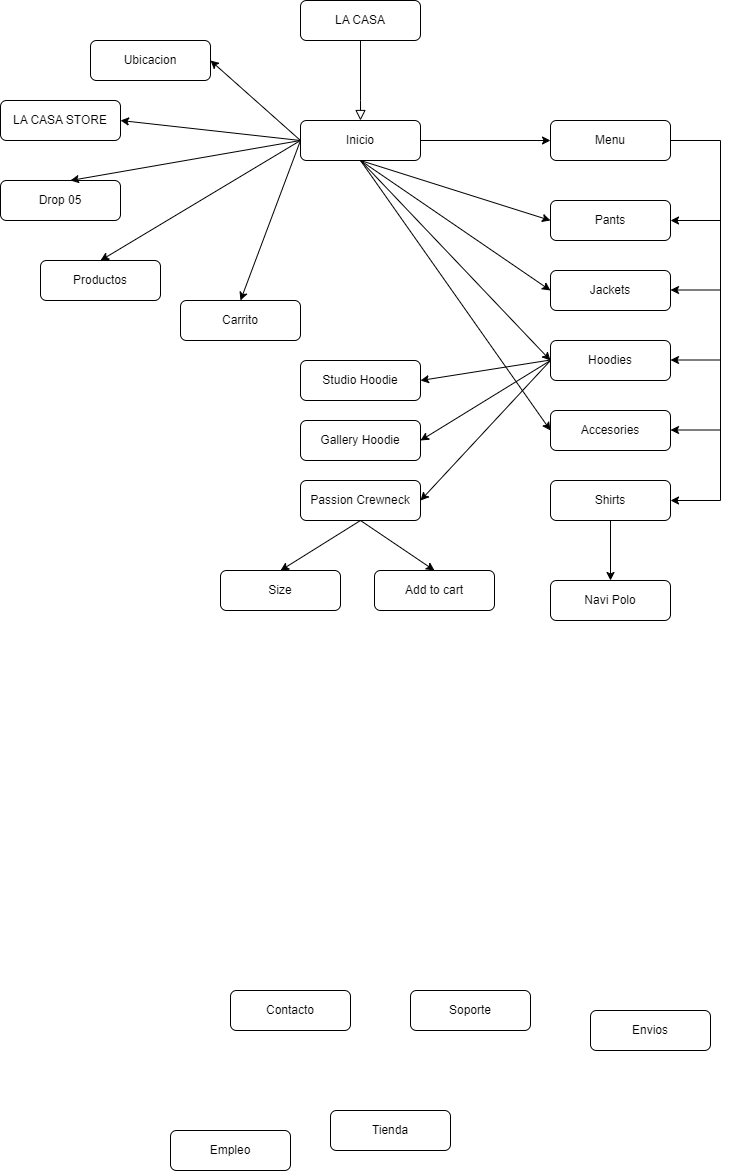

The diagram above was exported from draw.io. Its source (the exported page's mxGraphModel, read from the mxfile embedded in the PNG):
<mxGraphModel dx="1674" dy="772" grid="1" gridSize="10" guides="1" tooltips="1" connect="1" arrows="1" fold="1" page="1" pageScale="1" pageWidth="827" pageHeight="1169" math="0" shadow="0">
  <root>
    <mxCell id="WIyWlLk6GJQsqaUBKTNV-0" />
    <mxCell id="WIyWlLk6GJQsqaUBKTNV-1" parent="WIyWlLk6GJQsqaUBKTNV-0" />
    <mxCell id="WIyWlLk6GJQsqaUBKTNV-2" value="" style="rounded=0;html=1;jettySize=auto;orthogonalLoop=1;fontSize=11;endArrow=block;endFill=0;endSize=8;strokeWidth=1;shadow=0;labelBackgroundColor=none;edgeStyle=orthogonalEdgeStyle;" parent="WIyWlLk6GJQsqaUBKTNV-1" source="WIyWlLk6GJQsqaUBKTNV-3" edge="1">
      <mxGeometry relative="1" as="geometry">
        <mxPoint x="400" y="160" as="targetPoint" />
        <Array as="points">
          <mxPoint x="400" y="140" />
          <mxPoint x="400" y="140" />
        </Array>
      </mxGeometry>
    </mxCell>
    <mxCell id="WIyWlLk6GJQsqaUBKTNV-3" value="LA CASA" style="rounded=1;whiteSpace=wrap;html=1;fontSize=12;glass=0;strokeWidth=1;shadow=0;" parent="WIyWlLk6GJQsqaUBKTNV-1" vertex="1">
      <mxGeometry x="340" y="40" width="120" height="40" as="geometry" />
    </mxCell>
    <mxCell id="WIyWlLk6GJQsqaUBKTNV-7" value="Inicio" style="rounded=1;whiteSpace=wrap;html=1;fontSize=12;glass=0;strokeWidth=1;shadow=0;" parent="WIyWlLk6GJQsqaUBKTNV-1" vertex="1">
      <mxGeometry x="340" y="160" width="120" height="40" as="geometry" />
    </mxCell>
    <mxCell id="WIyWlLk6GJQsqaUBKTNV-12" value="Drop 05" style="rounded=1;whiteSpace=wrap;html=1;fontSize=12;glass=0;strokeWidth=1;shadow=0;" parent="WIyWlLk6GJQsqaUBKTNV-1" vertex="1">
      <mxGeometry x="40" y="220" width="120" height="40" as="geometry" />
    </mxCell>
    <mxCell id="7va1l5URrfC3V9s5wl3K-0" value="Productos" style="rounded=1;whiteSpace=wrap;html=1;fontSize=12;glass=0;strokeWidth=1;shadow=0;" parent="WIyWlLk6GJQsqaUBKTNV-1" vertex="1">
      <mxGeometry x="80" y="300" width="120" height="40" as="geometry" />
    </mxCell>
    <mxCell id="7va1l5URrfC3V9s5wl3K-1" value="Carrito" style="rounded=1;whiteSpace=wrap;html=1;fontSize=12;glass=0;strokeWidth=1;shadow=0;" parent="WIyWlLk6GJQsqaUBKTNV-1" vertex="1">
      <mxGeometry x="220" y="340" width="120" height="40" as="geometry" />
    </mxCell>
    <mxCell id="7va1l5URrfC3V9s5wl3K-2" value="Menu" style="rounded=1;whiteSpace=wrap;html=1;fontSize=12;glass=0;strokeWidth=1;shadow=0;" parent="WIyWlLk6GJQsqaUBKTNV-1" vertex="1">
      <mxGeometry x="590" y="160" width="120" height="40" as="geometry" />
    </mxCell>
    <mxCell id="7va1l5URrfC3V9s5wl3K-3" value="Shirts" style="rounded=1;whiteSpace=wrap;html=1;fontSize=12;glass=0;strokeWidth=1;shadow=0;" parent="WIyWlLk6GJQsqaUBKTNV-1" vertex="1">
      <mxGeometry x="590" y="520" width="120" height="40" as="geometry" />
    </mxCell>
    <mxCell id="7va1l5URrfC3V9s5wl3K-4" value="Hood&lt;span style=&quot;background-color: initial;&quot;&gt;ies&lt;/span&gt;" style="rounded=1;whiteSpace=wrap;html=1;fontSize=12;glass=0;strokeWidth=1;shadow=0;" parent="WIyWlLk6GJQsqaUBKTNV-1" vertex="1">
      <mxGeometry x="590" y="380" width="120" height="40" as="geometry" />
    </mxCell>
    <mxCell id="7va1l5URrfC3V9s5wl3K-5" value="Jackets" style="rounded=1;whiteSpace=wrap;html=1;fontSize=12;glass=0;strokeWidth=1;shadow=0;" parent="WIyWlLk6GJQsqaUBKTNV-1" vertex="1">
      <mxGeometry x="590" y="310" width="120" height="40" as="geometry" />
    </mxCell>
    <mxCell id="7va1l5URrfC3V9s5wl3K-6" value="Pants" style="rounded=1;whiteSpace=wrap;html=1;fontSize=12;glass=0;strokeWidth=1;shadow=0;" parent="WIyWlLk6GJQsqaUBKTNV-1" vertex="1">
      <mxGeometry x="590" y="240" width="120" height="40" as="geometry" />
    </mxCell>
    <mxCell id="7va1l5URrfC3V9s5wl3K-7" value="Accesories" style="rounded=1;whiteSpace=wrap;html=1;fontSize=12;glass=0;strokeWidth=1;shadow=0;" parent="WIyWlLk6GJQsqaUBKTNV-1" vertex="1">
      <mxGeometry x="590" y="450" width="120" height="40" as="geometry" />
    </mxCell>
    <mxCell id="7va1l5URrfC3V9s5wl3K-8" value="Navi Polo" style="rounded=1;whiteSpace=wrap;html=1;fontSize=12;glass=0;strokeWidth=1;shadow=0;" parent="WIyWlLk6GJQsqaUBKTNV-1" vertex="1">
      <mxGeometry x="590" y="620" width="120" height="40" as="geometry" />
    </mxCell>
    <mxCell id="7va1l5URrfC3V9s5wl3K-9" value="Gallery Hoodie" style="rounded=1;whiteSpace=wrap;html=1;fontSize=12;glass=0;strokeWidth=1;shadow=0;" parent="WIyWlLk6GJQsqaUBKTNV-1" vertex="1">
      <mxGeometry x="340" y="460" width="120" height="40" as="geometry" />
    </mxCell>
    <mxCell id="fYMuiJyMVILrh8Ip3Jn4-0" value="Studio Hoodie" style="rounded=1;whiteSpace=wrap;html=1;fontSize=12;glass=0;strokeWidth=1;shadow=0;" vertex="1" parent="WIyWlLk6GJQsqaUBKTNV-1">
      <mxGeometry x="340" y="400" width="120" height="40" as="geometry" />
    </mxCell>
    <mxCell id="fYMuiJyMVILrh8Ip3Jn4-1" value="Passion Crewneck" style="rounded=1;whiteSpace=wrap;html=1;fontSize=12;glass=0;strokeWidth=1;shadow=0;" vertex="1" parent="WIyWlLk6GJQsqaUBKTNV-1">
      <mxGeometry x="340" y="520" width="120" height="40" as="geometry" />
    </mxCell>
    <mxCell id="fYMuiJyMVILrh8Ip3Jn4-2" value="LA CASA STORE" style="rounded=1;whiteSpace=wrap;html=1;fontSize=12;glass=0;strokeWidth=1;shadow=0;" vertex="1" parent="WIyWlLk6GJQsqaUBKTNV-1">
      <mxGeometry x="40" y="140" width="120" height="40" as="geometry" />
    </mxCell>
    <mxCell id="fYMuiJyMVILrh8Ip3Jn4-3" value="Ubicacion" style="rounded=1;whiteSpace=wrap;html=1;fontSize=12;glass=0;strokeWidth=1;shadow=0;" vertex="1" parent="WIyWlLk6GJQsqaUBKTNV-1">
      <mxGeometry x="130" y="80" width="120" height="40" as="geometry" />
    </mxCell>
    <mxCell id="fYMuiJyMVILrh8Ip3Jn4-4" value="Add to cart" style="rounded=1;whiteSpace=wrap;html=1;fontSize=12;glass=0;strokeWidth=1;shadow=0;" vertex="1" parent="WIyWlLk6GJQsqaUBKTNV-1">
      <mxGeometry x="414" y="610" width="120" height="40" as="geometry" />
    </mxCell>
    <mxCell id="fYMuiJyMVILrh8Ip3Jn4-5" value="Size" style="rounded=1;whiteSpace=wrap;html=1;fontSize=12;glass=0;strokeWidth=1;shadow=0;" vertex="1" parent="WIyWlLk6GJQsqaUBKTNV-1">
      <mxGeometry x="260" y="610" width="120" height="40" as="geometry" />
    </mxCell>
    <mxCell id="fYMuiJyMVILrh8Ip3Jn4-6" value="Contacto" style="rounded=1;whiteSpace=wrap;html=1;fontSize=12;glass=0;strokeWidth=1;shadow=0;" vertex="1" parent="WIyWlLk6GJQsqaUBKTNV-1">
      <mxGeometry x="270" y="1030" width="120" height="40" as="geometry" />
    </mxCell>
    <mxCell id="fYMuiJyMVILrh8Ip3Jn4-7" value="Soporte" style="rounded=1;whiteSpace=wrap;html=1;fontSize=12;glass=0;strokeWidth=1;shadow=0;" vertex="1" parent="WIyWlLk6GJQsqaUBKTNV-1">
      <mxGeometry x="450" y="1030" width="120" height="40" as="geometry" />
    </mxCell>
    <mxCell id="fYMuiJyMVILrh8Ip3Jn4-8" value="Envios" style="rounded=1;whiteSpace=wrap;html=1;fontSize=12;glass=0;strokeWidth=1;shadow=0;" vertex="1" parent="WIyWlLk6GJQsqaUBKTNV-1">
      <mxGeometry x="630" y="1050" width="120" height="40" as="geometry" />
    </mxCell>
    <mxCell id="fYMuiJyMVILrh8Ip3Jn4-9" value="Tienda" style="rounded=1;whiteSpace=wrap;html=1;fontSize=12;glass=0;strokeWidth=1;shadow=0;" vertex="1" parent="WIyWlLk6GJQsqaUBKTNV-1">
      <mxGeometry x="370" y="1150" width="120" height="40" as="geometry" />
    </mxCell>
    <mxCell id="fYMuiJyMVILrh8Ip3Jn4-10" value="Empleo" style="rounded=1;whiteSpace=wrap;html=1;fontSize=12;glass=0;strokeWidth=1;shadow=0;" vertex="1" parent="WIyWlLk6GJQsqaUBKTNV-1">
      <mxGeometry x="210" y="1170" width="120" height="40" as="geometry" />
    </mxCell>
    <mxCell id="fYMuiJyMVILrh8Ip3Jn4-11" value="" style="endArrow=classic;html=1;rounded=0;exitX=0;exitY=0.5;exitDx=0;exitDy=0;entryX=0.583;entryY=0;entryDx=0;entryDy=0;entryPerimeter=0;" edge="1" parent="WIyWlLk6GJQsqaUBKTNV-1" source="WIyWlLk6GJQsqaUBKTNV-7" target="WIyWlLk6GJQsqaUBKTNV-12">
      <mxGeometry width="50" height="50" relative="1" as="geometry">
        <mxPoint x="260" y="200" as="sourcePoint" />
        <mxPoint x="310" y="150" as="targetPoint" />
      </mxGeometry>
    </mxCell>
    <mxCell id="fYMuiJyMVILrh8Ip3Jn4-13" value="" style="endArrow=classic;html=1;rounded=0;exitX=0;exitY=0.5;exitDx=0;exitDy=0;entryX=0.5;entryY=0;entryDx=0;entryDy=0;" edge="1" parent="WIyWlLk6GJQsqaUBKTNV-1" source="WIyWlLk6GJQsqaUBKTNV-7" target="7va1l5URrfC3V9s5wl3K-0">
      <mxGeometry width="50" height="50" relative="1" as="geometry">
        <mxPoint x="550" y="190" as="sourcePoint" />
        <mxPoint x="430" y="260" as="targetPoint" />
      </mxGeometry>
    </mxCell>
    <mxCell id="fYMuiJyMVILrh8Ip3Jn4-14" value="" style="endArrow=classic;html=1;rounded=0;exitX=0;exitY=0.5;exitDx=0;exitDy=0;entryX=0.5;entryY=0;entryDx=0;entryDy=0;" edge="1" parent="WIyWlLk6GJQsqaUBKTNV-1" source="WIyWlLk6GJQsqaUBKTNV-7" target="7va1l5URrfC3V9s5wl3K-1">
      <mxGeometry width="50" height="50" relative="1" as="geometry">
        <mxPoint x="560" y="190" as="sourcePoint" />
        <mxPoint x="440" y="260" as="targetPoint" />
      </mxGeometry>
    </mxCell>
    <mxCell id="fYMuiJyMVILrh8Ip3Jn4-15" value="" style="endArrow=classic;html=1;rounded=0;exitX=1;exitY=0.5;exitDx=0;exitDy=0;entryX=0;entryY=0.5;entryDx=0;entryDy=0;" edge="1" parent="WIyWlLk6GJQsqaUBKTNV-1" source="WIyWlLk6GJQsqaUBKTNV-7" target="7va1l5URrfC3V9s5wl3K-2">
      <mxGeometry width="50" height="50" relative="1" as="geometry">
        <mxPoint x="550" y="190" as="sourcePoint" />
        <mxPoint x="430" y="260" as="targetPoint" />
      </mxGeometry>
    </mxCell>
    <mxCell id="fYMuiJyMVILrh8Ip3Jn4-16" value="" style="endArrow=classic;html=1;rounded=0;exitX=0.5;exitY=1;exitDx=0;exitDy=0;entryX=0;entryY=0.5;entryDx=0;entryDy=0;" edge="1" parent="WIyWlLk6GJQsqaUBKTNV-1" source="WIyWlLk6GJQsqaUBKTNV-7" target="7va1l5URrfC3V9s5wl3K-6">
      <mxGeometry width="50" height="50" relative="1" as="geometry">
        <mxPoint x="480" y="430" as="sourcePoint" />
        <mxPoint x="360" y="500" as="targetPoint" />
      </mxGeometry>
    </mxCell>
    <mxCell id="fYMuiJyMVILrh8Ip3Jn4-17" value="" style="endArrow=classic;html=1;rounded=0;entryX=0;entryY=0.5;entryDx=0;entryDy=0;" edge="1" parent="WIyWlLk6GJQsqaUBKTNV-1" target="7va1l5URrfC3V9s5wl3K-5">
      <mxGeometry width="50" height="50" relative="1" as="geometry">
        <mxPoint x="400" y="200" as="sourcePoint" />
        <mxPoint x="605" y="290" as="targetPoint" />
      </mxGeometry>
    </mxCell>
    <mxCell id="fYMuiJyMVILrh8Ip3Jn4-18" value="" style="endArrow=classic;html=1;rounded=0;entryX=0;entryY=0.5;entryDx=0;entryDy=0;" edge="1" parent="WIyWlLk6GJQsqaUBKTNV-1" target="7va1l5URrfC3V9s5wl3K-4">
      <mxGeometry width="50" height="50" relative="1" as="geometry">
        <mxPoint x="400" y="200" as="sourcePoint" />
        <mxPoint x="670" y="440" as="targetPoint" />
      </mxGeometry>
    </mxCell>
    <mxCell id="fYMuiJyMVILrh8Ip3Jn4-19" value="" style="endArrow=classic;html=1;rounded=0;entryX=0;entryY=0.5;entryDx=0;entryDy=0;" edge="1" parent="WIyWlLk6GJQsqaUBKTNV-1" target="7va1l5URrfC3V9s5wl3K-7">
      <mxGeometry width="50" height="50" relative="1" as="geometry">
        <mxPoint x="400" y="200" as="sourcePoint" />
        <mxPoint x="630" y="370" as="targetPoint" />
      </mxGeometry>
    </mxCell>
    <mxCell id="fYMuiJyMVILrh8Ip3Jn4-21" value="" style="endArrow=classic;html=1;rounded=0;exitX=0.5;exitY=1;exitDx=0;exitDy=0;entryX=1;entryY=0.5;entryDx=0;entryDy=0;" edge="1" parent="WIyWlLk6GJQsqaUBKTNV-1" target="7va1l5URrfC3V9s5wl3K-3">
      <mxGeometry width="50" height="50" relative="1" as="geometry">
        <mxPoint x="710" y="180" as="sourcePoint" />
        <mxPoint x="760" y="620" as="targetPoint" />
        <Array as="points">
          <mxPoint x="760" y="180" />
          <mxPoint x="760" y="540" />
        </Array>
      </mxGeometry>
    </mxCell>
    <mxCell id="fYMuiJyMVILrh8Ip3Jn4-22" value="" style="endArrow=classic;html=1;rounded=0;entryX=1;entryY=0.5;entryDx=0;entryDy=0;" edge="1" parent="WIyWlLk6GJQsqaUBKTNV-1" target="7va1l5URrfC3V9s5wl3K-6">
      <mxGeometry width="50" height="50" relative="1" as="geometry">
        <mxPoint x="760" y="260" as="sourcePoint" />
        <mxPoint x="780" y="70" as="targetPoint" />
      </mxGeometry>
    </mxCell>
    <mxCell id="fYMuiJyMVILrh8Ip3Jn4-23" value="" style="endArrow=classic;html=1;rounded=0;entryX=1;entryY=0.5;entryDx=0;entryDy=0;" edge="1" parent="WIyWlLk6GJQsqaUBKTNV-1">
      <mxGeometry width="50" height="50" relative="1" as="geometry">
        <mxPoint x="760" y="329.5" as="sourcePoint" />
        <mxPoint x="710" y="329.5" as="targetPoint" />
      </mxGeometry>
    </mxCell>
    <mxCell id="fYMuiJyMVILrh8Ip3Jn4-24" value="" style="endArrow=classic;html=1;rounded=0;entryX=1;entryY=0.5;entryDx=0;entryDy=0;" edge="1" parent="WIyWlLk6GJQsqaUBKTNV-1">
      <mxGeometry width="50" height="50" relative="1" as="geometry">
        <mxPoint x="760" y="399.5" as="sourcePoint" />
        <mxPoint x="710" y="399.5" as="targetPoint" />
      </mxGeometry>
    </mxCell>
    <mxCell id="fYMuiJyMVILrh8Ip3Jn4-25" value="" style="endArrow=classic;html=1;rounded=0;entryX=1;entryY=0.5;entryDx=0;entryDy=0;" edge="1" parent="WIyWlLk6GJQsqaUBKTNV-1">
      <mxGeometry width="50" height="50" relative="1" as="geometry">
        <mxPoint x="760" y="469.5" as="sourcePoint" />
        <mxPoint x="710" y="469.5" as="targetPoint" />
      </mxGeometry>
    </mxCell>
    <mxCell id="fYMuiJyMVILrh8Ip3Jn4-26" value="" style="endArrow=classic;html=1;rounded=0;entryX=1;entryY=0.5;entryDx=0;entryDy=0;" edge="1" parent="WIyWlLk6GJQsqaUBKTNV-1" target="fYMuiJyMVILrh8Ip3Jn4-0">
      <mxGeometry width="50" height="50" relative="1" as="geometry">
        <mxPoint x="590" y="399.5" as="sourcePoint" />
        <mxPoint x="540" y="399.5" as="targetPoint" />
      </mxGeometry>
    </mxCell>
    <mxCell id="fYMuiJyMVILrh8Ip3Jn4-27" value="" style="endArrow=classic;html=1;rounded=0;entryX=1;entryY=0.5;entryDx=0;entryDy=0;exitX=0;exitY=0.5;exitDx=0;exitDy=0;" edge="1" parent="WIyWlLk6GJQsqaUBKTNV-1" source="7va1l5URrfC3V9s5wl3K-4" target="7va1l5URrfC3V9s5wl3K-9">
      <mxGeometry width="50" height="50" relative="1" as="geometry">
        <mxPoint x="480" y="470" as="sourcePoint" />
        <mxPoint x="184" y="550.5" as="targetPoint" />
      </mxGeometry>
    </mxCell>
    <mxCell id="fYMuiJyMVILrh8Ip3Jn4-69" value="" style="endArrow=classic;html=1;rounded=0;entryX=1;entryY=0.5;entryDx=0;entryDy=0;exitX=0;exitY=0.5;exitDx=0;exitDy=0;" edge="1" parent="WIyWlLk6GJQsqaUBKTNV-1" source="7va1l5URrfC3V9s5wl3K-4" target="fYMuiJyMVILrh8Ip3Jn4-1">
      <mxGeometry width="50" height="50" relative="1" as="geometry">
        <mxPoint x="590" y="470" as="sourcePoint" />
        <mxPoint x="474" y="540" as="targetPoint" />
      </mxGeometry>
    </mxCell>
    <mxCell id="fYMuiJyMVILrh8Ip3Jn4-70" value="" style="endArrow=classic;html=1;rounded=0;entryX=0.5;entryY=0;entryDx=0;entryDy=0;exitX=0.5;exitY=1;exitDx=0;exitDy=0;" edge="1" parent="WIyWlLk6GJQsqaUBKTNV-1" source="7va1l5URrfC3V9s5wl3K-3" target="7va1l5URrfC3V9s5wl3K-8">
      <mxGeometry width="50" height="50" relative="1" as="geometry">
        <mxPoint x="590" y="540" as="sourcePoint" />
        <mxPoint x="474" y="620" as="targetPoint" />
      </mxGeometry>
    </mxCell>
    <mxCell id="fYMuiJyMVILrh8Ip3Jn4-71" value="" style="endArrow=classic;html=1;rounded=0;entryX=0.5;entryY=0;entryDx=0;entryDy=0;exitX=0.5;exitY=1;exitDx=0;exitDy=0;" edge="1" parent="WIyWlLk6GJQsqaUBKTNV-1" source="fYMuiJyMVILrh8Ip3Jn4-1" target="fYMuiJyMVILrh8Ip3Jn4-5">
      <mxGeometry width="50" height="50" relative="1" as="geometry">
        <mxPoint x="180" y="530" as="sourcePoint" />
        <mxPoint x="64" y="600" as="targetPoint" />
      </mxGeometry>
    </mxCell>
    <mxCell id="fYMuiJyMVILrh8Ip3Jn4-72" value="" style="endArrow=classic;html=1;rounded=0;entryX=0.5;entryY=0;entryDx=0;entryDy=0;exitX=0.5;exitY=1;exitDx=0;exitDy=0;" edge="1" parent="WIyWlLk6GJQsqaUBKTNV-1" source="fYMuiJyMVILrh8Ip3Jn4-1" target="fYMuiJyMVILrh8Ip3Jn4-4">
      <mxGeometry width="50" height="50" relative="1" as="geometry">
        <mxPoint x="530" y="540" as="sourcePoint" />
        <mxPoint x="414" y="610" as="targetPoint" />
      </mxGeometry>
    </mxCell>
    <mxCell id="fYMuiJyMVILrh8Ip3Jn4-77" value="" style="endArrow=classic;html=1;rounded=0;exitX=0;exitY=0.5;exitDx=0;exitDy=0;entryX=1;entryY=0.5;entryDx=0;entryDy=0;" edge="1" parent="WIyWlLk6GJQsqaUBKTNV-1" source="WIyWlLk6GJQsqaUBKTNV-7" target="fYMuiJyMVILrh8Ip3Jn4-2">
      <mxGeometry width="50" height="50" relative="1" as="geometry">
        <mxPoint x="320" y="160" as="sourcePoint" />
        <mxPoint x="90" y="200" as="targetPoint" />
      </mxGeometry>
    </mxCell>
    <mxCell id="fYMuiJyMVILrh8Ip3Jn4-78" value="" style="endArrow=classic;html=1;rounded=0;exitX=0;exitY=0.5;exitDx=0;exitDy=0;entryX=1;entryY=0.5;entryDx=0;entryDy=0;" edge="1" parent="WIyWlLk6GJQsqaUBKTNV-1" source="WIyWlLk6GJQsqaUBKTNV-7" target="fYMuiJyMVILrh8Ip3Jn4-3">
      <mxGeometry width="50" height="50" relative="1" as="geometry">
        <mxPoint x="310" y="120" as="sourcePoint" />
        <mxPoint x="130" y="100" as="targetPoint" />
      </mxGeometry>
    </mxCell>
  </root>
</mxGraphModel>